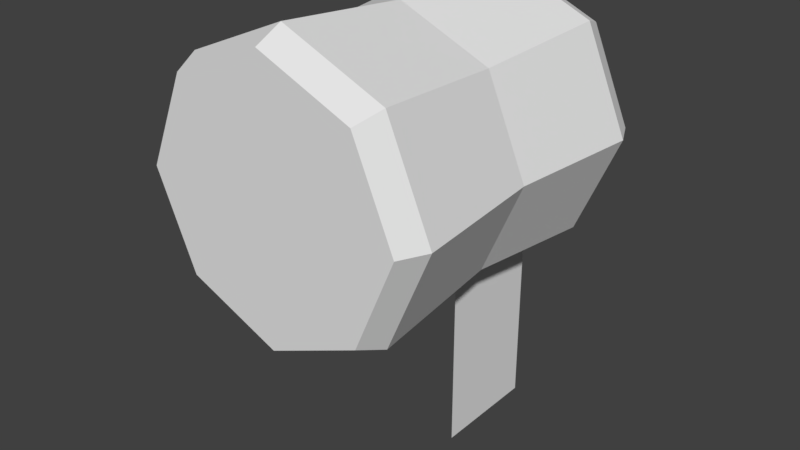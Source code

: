 # Source: ironpikejoint.blend  (saved by Blender 2.79.0; exported with 4.5.12 LTS)
import bpy
from mathutils import Matrix  # noqa: F401  (used for matrix-valued properties, if any)

bpy.ops.wm.read_factory_settings(use_empty=True)
scene = bpy.context.scene
scene.name = 'Scene'

# ---- collections
col_collection_1 = bpy.data.collections.new('Collection 1'); scene.collection.children.link(col_collection_1)

# ---- materials (node trees are filled in below, after node groups)
mat_ironpikejoint = bpy.data.materials.new('ironpikejoint')
mat_ironpikejoint.alpha_threshold = 0.0
mat_ironpikejoint.use_transparent_shadow = False
mat_ironpikejoint.roughness = 0.5

# ---- material node trees

# ---- world
world_world = bpy.data.worlds.new('World'); scene.world = world_world
world_world.color = (0.05088, 0.05088, 0.05088)
world_world.use_sun_shadow = False
world_world.sun_shadow_jitter_overblur = 0.0
world_world.cycles.sampling_method = 'MANUAL'

# ---- meshes
me_base = bpy.data.meshes.new('Base')
me_base.from_pydata([(-0.0672, -0.06, -0.0672), (-0.0672, -0.06, 0.0672), (-0.0672, 0.18, -0.0672), (-0.0672, 0.18, 0.0672), (0.0672, -0.06, -0.0672), (0.0672, -0.06, 0.0672), (0.0672, 0.18, -0.0672), (0.0672, 0.18, 0.0672), (-1.656e-10, 0.18, -0.096), (-1.656e-10, 0.18, 0.096), (-1.656e-10, -0.06, -0.096), (-1.656e-10, -0.06, 0.096), (-0.096, -0.06, 0.0), (-0.096, 0.18, 0.0), (0.096, 0.18, 0.0), (0.096, -0.06, 0.0), (-1.656e-10, -0.06, 0.0), (-1.656e-10, 0.18, 0.0), (-0.0672, 0.06, -0.0672), (-0.0672, 0.06, 0.0672), (0.0672, 0.06, -0.0672), (0.0672, 0.06, 0.0672), (-1.656e-10, 0.06, 0.096), (-1.656e-10, 0.06, -0.096), (0.096, 0.06, 0.0), (-0.096, 0.06, 0.0), (-0.07392, -0.04024, -0.07392), (0.07392, -0.04024, 0.07392), (-2.287e-10, -0.04024, 0.1056), (-2.287e-10, -0.04024, -0.1056), (0.1056, -0.04024, 0.0), (-0.07392, -0.04024, 0.07392), (0.07392, -0.04024, -0.07392), (-0.1056, -0.04024, 0.0), (-0.07392, 0.16, 0.07392), (0.07392, 0.16, -0.07392), (-0.1056, 0.16, 0.0), (-0.07392, 0.16, -0.07392), (0.07392, 0.16, 0.07392), (-2.287e-10, 0.16, 0.1056), (-2.287e-10, 0.16, -0.1056), (0.1056, 0.16, 0.0), (0.04, 0.07, -0.07), (0.04, 0.15, -0.07), (0.04, 0.07, -0.22), (0.04, 0.15, -0.22)], [], [(36, 34, 3, 13), (17, 9, 7, 14), (30, 27, 5, 15), (16, 11, 1, 12), (29, 32, 4, 10), (28, 31, 1, 11), (27, 28, 11, 5), (26, 29, 10, 0), (15, 5, 11, 16), (13, 3, 9, 17), (2, 13, 17, 8), (4, 15, 16, 10), (10, 16, 12, 0), (32, 30, 15, 4), (8, 17, 14, 6), (37, 36, 13, 2), (26, 33, 25, 18), (35, 41, 24, 20), (37, 40, 23, 18), (38, 39, 22, 21), (39, 34, 19, 22), (40, 35, 20, 23), (41, 38, 21, 24), (33, 31, 19, 25), (12, 1, 31, 33), (0, 12, 33, 26), (20, 24, 30, 32), (18, 23, 29, 26), (21, 22, 28, 27), (22, 19, 31, 28), (23, 20, 32, 29), (24, 21, 27, 30), (14, 7, 38, 41), (8, 6, 35, 40), (9, 3, 34, 39), (7, 9, 39, 38), (2, 8, 40, 37), (6, 14, 41, 35), (18, 25, 36, 37), (25, 19, 34, 36), (42, 44, 45, 43)])
_uv = me_base.uv_layers.new(name='UVMap')
_uv.uv.foreach_set('vector', [0.009515, 0.8752, 0.009515, 0.712, 0.0538, 0.7303, 0.0499, 0.8584, 0.2065, 0.7935, 0.1416, 0.6369, 0.2697, 0.6408, 0.3631, 0.7286, 0.8158, 0.7116, 0.8158, 0.8745, 0.772, 0.8564, 0.7758, 0.7282, 0.6192, 0.7932, 0.6842, 0.9498, 0.556, 0.946, 0.4625, 0.8582, 0.5376, 0.5965, 0.7005, 0.5965, 0.6824, 0.6403, 0.5542, 0.6365, 0.7007, 0.9898, 0.5378, 0.9898, 0.556, 0.946, 0.6842, 0.9498, 0.8158, 0.8745, 0.7007, 0.9898, 0.6842, 0.9498, 0.772, 0.8564, 0.4225, 0.7118, 0.5376, 0.5965, 0.5542, 0.6365, 0.4663, 0.7299, 0.7758, 0.7282, 0.772, 0.8564, 0.6842, 0.9498, 0.6192, 0.7932, 0.0499, 0.8584, 0.0538, 0.7303, 0.1416, 0.6369, 0.2065, 0.7935, 0.1433, 0.9462, 0.0499, 0.8584, 0.2065, 0.7935, 0.2714, 0.9501, 0.6824, 0.6403, 0.7758, 0.7282, 0.6192, 0.7932, 0.5542, 0.6365, 0.5542, 0.6365, 0.6192, 0.7932, 0.4625, 0.8582, 0.4663, 0.7299, 0.7005, 0.5965, 0.8158, 0.7116, 0.7758, 0.7282, 0.6824, 0.6403, 0.2714, 0.9501, 0.2065, 0.7935, 0.3631, 0.7286, 0.3592, 0.8567, 0.125, 0.9905, 0.009515, 0.8752, 0.0499, 0.8584, 0.1433, 0.9462, 0.3778, 0.152, 0.3799, 0.2935, 0.1945, 0.2935, 0.1945, 0.1555, 0.7673, 0.152, 0.7694, 0.2935, 0.5844, 0.2935, 0.5844, 0.1555, 0.0116, 0.152, 0.01694, 0.009521, 0.1945, 0.02288, 0.1945, 0.1555, 0.7673, 0.435, 0.7619, 0.5775, 0.5844, 0.5641, 0.5844, 0.4315, 0.01694, 0.5775, 0.0116, 0.435, 0.1945, 0.4315, 0.1945, 0.5641, 0.7619, 0.009521, 0.7673, 0.152, 0.5844, 0.1555, 0.5844, 0.02288, 0.7694, 0.2935, 0.7673, 0.435, 0.5844, 0.4315, 0.5844, 0.2935, 0.3799, 0.2935, 0.3778, 0.435, 0.1945, 0.4315, 0.1945, 0.2935, 0.4625, 0.8582, 0.556, 0.946, 0.5378, 0.9898, 0.4225, 0.8747, 0.4663, 0.7299, 0.4625, 0.8582, 0.4225, 0.8747, 0.4225, 0.7118, 0.5844, 0.1555, 0.5844, 0.2935, 0.399, 0.2935, 0.401, 0.152, 0.1945, 0.1555, 0.1945, 0.02288, 0.3725, 0.009515, 0.3778, 0.152, 0.5844, 0.4315, 0.5844, 0.5641, 0.4064, 0.5775, 0.401, 0.435, 0.1945, 0.5641, 0.1945, 0.4315, 0.3778, 0.435, 0.3725, 0.5775, 0.5844, 0.02288, 0.5844, 0.1555, 0.401, 0.152, 0.4064, 0.009515, 0.5844, 0.2935, 0.5844, 0.4315, 0.401, 0.435, 0.399, 0.2935, 0.3631, 0.7286, 0.2697, 0.6408, 0.288, 0.5965, 0.4035, 0.7118, 0.2714, 0.9501, 0.3592, 0.8567, 0.4035, 0.875, 0.2882, 0.9905, 0.1416, 0.6369, 0.0538, 0.7303, 0.009515, 0.712, 0.1248, 0.5965, 0.2697, 0.6408, 0.1416, 0.6369, 0.1248, 0.5965, 0.288, 0.5965, 0.1433, 0.9462, 0.2714, 0.9501, 0.2882, 0.9905, 0.125, 0.9905, 0.3592, 0.8567, 0.3631, 0.7286, 0.4035, 0.7118, 0.4035, 0.875, 0.1945, 0.1555, 0.1945, 0.2935, 0.009515, 0.2935, 0.0116, 0.152, 0.1945, 0.2935, 0.1945, 0.4315, 0.0116, 0.435, 0.009515, 0.2935, 0.7884, 0.2811, 0.7884, 0.009515, 0.9332, 0.009515, 0.9332, 0.2811])
me_base.materials.append(mat_ironpikejoint)
me_base.use_remesh_preserve_volume = False
me_base.use_remesh_preserve_attributes = False
me_base.use_mirror_vertex_groups = False
me_base.update()
me_tipa = bpy.data.meshes.new('TipA')
me_tipa.from_pydata([], [], [])
me_tipa.use_remesh_preserve_volume = False
me_tipa.use_remesh_preserve_attributes = False
me_tipa.use_mirror_vertex_groups = False
me_tipa.update()

# ---- objects
ob_base = bpy.data.objects.new('Base', me_base)
ob_tipa = bpy.data.objects.new('TipA', me_tipa)

# ---- transforms, parenting, visibility, modifiers, constraints
ob_base.location = (0.0, 0.0, 0.0)
ob_base.lineart.crease_threshold = 0.0
ob_tipa.parent = ob_base
ob_tipa.location = (0.0, 0.13, 0.0)
ob_tipa.lineart.crease_threshold = 0.0

# ---- collection membership
col_collection_1.objects.link(ob_base)
col_collection_1.objects.link(ob_tipa)

# ---- scene / render settings (as saved in the file)
scene.frame_start = 1; scene.frame_end = 250; scene.frame_set(1)
scene.render.engine = 'BLENDER_EEVEE_NEXT'
scene.render.resolution_percentage = 50
scene.render.dither_intensity = 0.0
scene.cycles.use_denoising = False
scene.cycles.samples = 128
scene.cycles.sampling_pattern = 'TABULATED_SOBOL'
scene.cycles.use_adaptive_sampling = False
scene.cycles.use_light_tree = False
scene.cycles.blur_glossy = 0.0
scene.cycles.sample_clamp_indirect = 0.0
scene.view_settings.view_transform = 'Standard'
bpy.context.view_layer.update()

# ---- added for rendering (the .blend has no active camera and no usable light): camera, sun
cam_auto = bpy.data.cameras.new('AutoCamera')
cam_auto.lens = 50.0
cam_auto.sensor_width = 36.0
cam_auto.clip_end = 1000.0
ob_auto_camera = bpy.data.objects.new('AutoCamera', cam_auto)
scene.collection.objects.link(ob_auto_camera)
ob_auto_camera.location = (0.422191, -0.44663, 0.280553)
ob_auto_camera.rotation_euler = (1.09748, -7.21219e-08, 0.694738)
scene.camera = ob_auto_camera
light_auto_sun = bpy.data.lights.new('AutoSun', 'SUN')
light_auto_sun.energy = 3.0
light_auto_sun.angle = 0.0523599
ob_auto_sun = bpy.data.objects.new('AutoSun', light_auto_sun)
scene.collection.objects.link(ob_auto_sun)
ob_auto_sun.rotation_euler = (0.872665, 0.174533, 0.523599)
bpy.context.view_layer.update()
